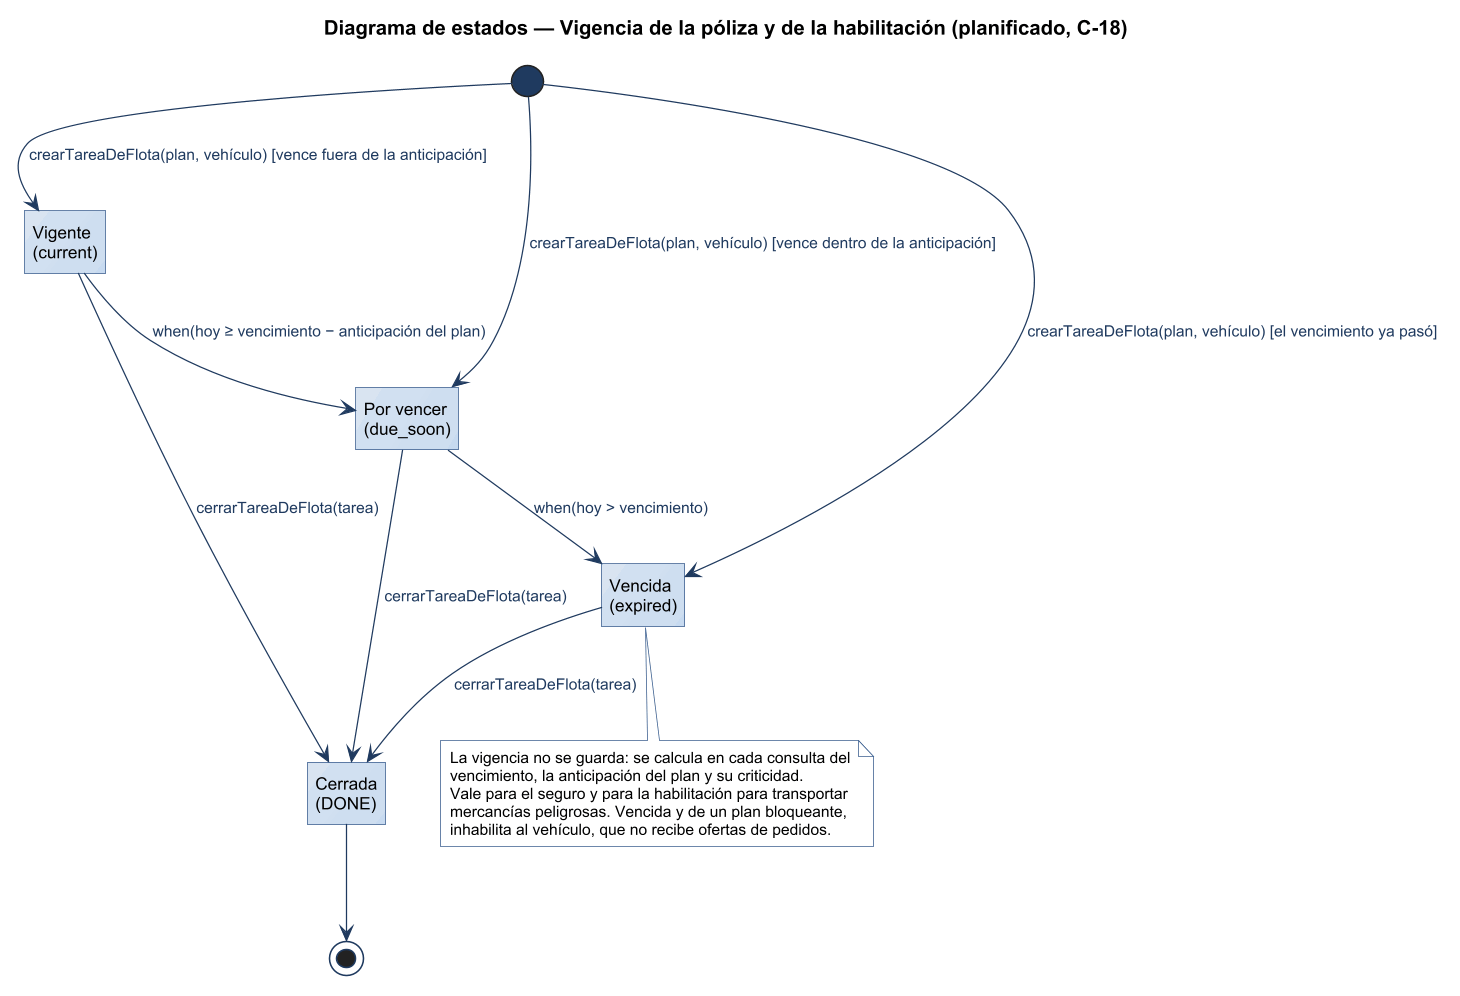

The diagram above was rendered by PlantUML. Its source (embedded in the PNG):
@startuml
title Diagrama de estados — Vigencia de la póliza y de la habilitación (planificado, C-18)
!include ../estilo-vp.iuml
hide empty description
state "Vigente\n(current)" as CURRENT
state "Por vencer\n(due_soon)" as DUESOON
state "Vencida\n(expired)" as EXPIRED
state "Cerrada\n(DONE)" as DONE

[*] --> CURRENT : crearTareaDeFlota(plan, vehículo) [vence fuera de la anticipación]
[*] --> DUESOON : crearTareaDeFlota(plan, vehículo) [vence dentro de la anticipación]
[*] --> EXPIRED : crearTareaDeFlota(plan, vehículo) [el vencimiento ya pasó]
CURRENT --> DUESOON : when(hoy ≥ vencimiento − anticipación del plan)
DUESOON --> EXPIRED : when(hoy > vencimiento)
CURRENT --> DONE : cerrarTareaDeFlota(tarea)
DUESOON --> DONE : cerrarTareaDeFlota(tarea)
EXPIRED --> DONE : cerrarTareaDeFlota(tarea)
DONE --> [*]

note bottom of EXPIRED
  La vigencia no se guarda: se calcula en cada consulta del
  vencimiento, la anticipación del plan y su criticidad.
  Vale para el seguro y para la habilitación para transportar
  mercancías peligrosas. Vencida y de un plan bloqueante,
  inhabilita al vehículo, que no recibe ofertas de pedidos.
end note
@enduml